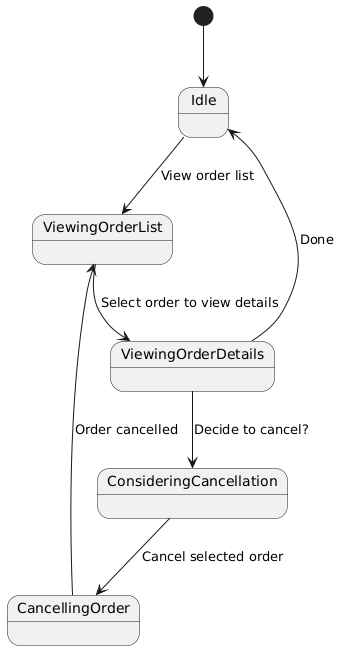

The diagram above was rendered by PlantUML. Its source (embedded in the PNG):
@startuml
[*] --> Idle

Idle --> ViewingOrderList : View order list
ViewingOrderList --> ViewingOrderDetails : Select order to view details
ViewingOrderDetails --> ConsideringCancellation : Decide to cancel?

ConsideringCancellation --> CancellingOrder : Cancel selected order
CancellingOrder --> ViewingOrderList : Order cancelled

ViewingOrderDetails --> Idle : Done
@enduml